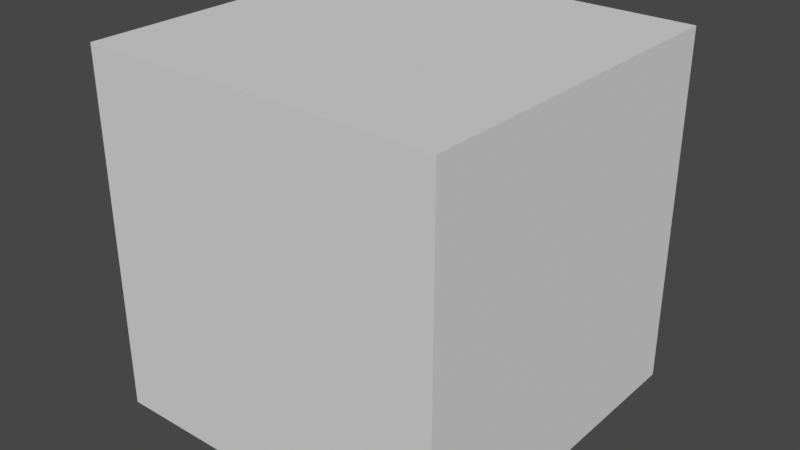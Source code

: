 # Source: CubeModel.blend  (saved by Blender 3.5.10; exported with 4.5.12 LTS)
import bpy
from mathutils import Matrix  # noqa: F401  (used for matrix-valued properties, if any)

bpy.ops.wm.read_factory_settings(use_empty=True)
scene = bpy.context.scene
scene.name = 'Scene'

# ---- collections
col_collection = bpy.data.collections.new('Collection'); scene.collection.children.link(col_collection)

# ---- world
world_world = bpy.data.worlds.new('World'); scene.world = world_world
world_world.use_nodes = True; world_world.node_tree.nodes.clear()
_N = world_world.node_tree.nodes; _L = world_world.node_tree.links
n0 = _N.new('ShaderNodeOutputWorld'); n0.name = 'World Output'; n0.location = (300, 300)
n1 = _N.new('ShaderNodeBackground'); n1.name = 'Background'; n1.location = (10, 300)
n1.inputs[0].default_value = (0.05088, 0.05088, 0.05088, 1.0)
_L.new(n1.outputs[0], n0.inputs[0])
n0.is_active_output = True
world_world.color = (0.05088, 0.05088, 0.05088)
world_world.use_sun_shadow = False
world_world.sun_shadow_jitter_overblur = 0.0

# ---- meshes
me_cubemesh = bpy.data.meshes.new('CubeMesh')
me_cubemesh.from_pydata([(1.0, 1.0, 1.0), (1.0, 1.0, -1.0), (1.0, -1.0, 1.0), (1.0, -1.0, -1.0), (-1.0, 1.0, 1.0), (-1.0, 1.0, -1.0), (-1.0, -1.0, 1.0), (-1.0, -1.0, -1.0)], [], [(0, 4, 6, 2), (3, 2, 6, 7), (7, 6, 4, 5), (5, 1, 3, 7), (1, 0, 2, 3), (5, 4, 0, 1)])
_uv = me_cubemesh.uv_layers.new(name='UVMap')
_uv.uv.foreach_set('vector', [0.625, 0.5, 0.875, 0.5, 0.875, 0.75, 0.625, 0.75, 0.375, 0.75, 0.625, 0.75, 0.625, 1.0, 0.375, 1.0, 0.375, 0.0, 0.625, 0.0, 0.625, 0.25, 0.375, 0.25, 0.125, 0.5, 0.375, 0.5, 0.375, 0.75, 0.125, 0.75, 0.375, 0.5, 0.625, 0.5, 0.625, 0.75, 0.375, 0.75, 0.375, 0.25, 0.625, 0.25, 0.625, 0.5, 0.375, 0.5])
_ca = me_cubemesh.color_attributes.new('Attribute', 'BYTE_COLOR', 'CORNER')
_ca.data.foreach_set('color', [1.0, 0.0, 0.0, 1.0, 1.0, 0.0, 0.01298, 1.0, 1.0, 0.001821, 0.0331, 1.0, 0.0009106, 1.0, 0.0, 1.0, 0.04971, 0.04971, 1.0, 1.0, 0.0009106, 1.0, 0.0, 1.0, 1.0, 0.001821, 0.0331, 1.0, 0.04374, 0.04374, 1.0, 1.0, 0.04374, 0.04374, 1.0, 1.0, 1.0, 0.001821, 0.0331, 1.0, 1.0, 0.0, 0.01298, 1.0, 0.0006071, 0.9734, 0.02217, 1.0, 0.0006071, 0.9734, 0.02217, 1.0, 0.004025, 0.004025, 1.0, 1.0, 0.04971, 0.04971, 1.0, 1.0, 0.04374, 0.04374, 1.0, 1.0, 0.004025, 0.004025, 1.0, 1.0, 1.0, 0.0, 0.0, 1.0, 0.0009106, 1.0, 0.0, 1.0, 0.04971, 0.04971, 1.0, 1.0, 0.0006071, 0.9734, 0.02217, 1.0, 1.0, 0.0, 0.01298, 1.0, 1.0, 0.0, 0.0, 1.0, 0.004025, 0.004025, 1.0, 1.0])
me_cubemesh.use_mirror_vertex_groups = False
me_cubemesh.update()

# ---- objects
ob_cubemesh = bpy.data.objects.new('CubeMesh', me_cubemesh)

# ---- transforms, parenting, visibility, modifiers, constraints
ob_cubemesh.location = (0.0, 0.0, 0.0)
ob_cubemesh.lock_rotations_4d = False
ob_cubemesh.empty_display_type = 'ARROWS'
ob_cubemesh.lineart.crease_threshold = 0.0

# ---- collection membership
col_collection.objects.link(ob_cubemesh)

# ---- scene / render settings (as saved in the file)
scene.frame_start = 1; scene.frame_end = 250; scene.frame_set(1)
scene.render.engine = 'BLENDER_EEVEE_NEXT'
scene.cycles.sampling_pattern = 'TABULATED_SOBOL'
scene.view_settings.view_transform = 'Filmic'
bpy.context.view_layer.update()

# ---- added for rendering (the .blend has no active camera and no usable light): camera, sun
cam_auto = bpy.data.cameras.new('AutoCamera')
cam_auto.lens = 50.0
cam_auto.sensor_width = 36.0
cam_auto.clip_end = 1000.0
ob_auto_camera = bpy.data.objects.new('AutoCamera', cam_auto)
scene.collection.objects.link(ob_auto_camera)
ob_auto_camera.location = (3.20507, -3.84609, 2.56406)
ob_auto_camera.rotation_euler = (1.09748, -7.21219e-08, 0.694738)
scene.camera = ob_auto_camera
light_auto_sun = bpy.data.lights.new('AutoSun', 'SUN')
light_auto_sun.energy = 3.0
light_auto_sun.angle = 0.0523599
ob_auto_sun = bpy.data.objects.new('AutoSun', light_auto_sun)
scene.collection.objects.link(ob_auto_sun)
ob_auto_sun.rotation_euler = (0.872665, 0.174533, 0.523599)
bpy.context.view_layer.update()
